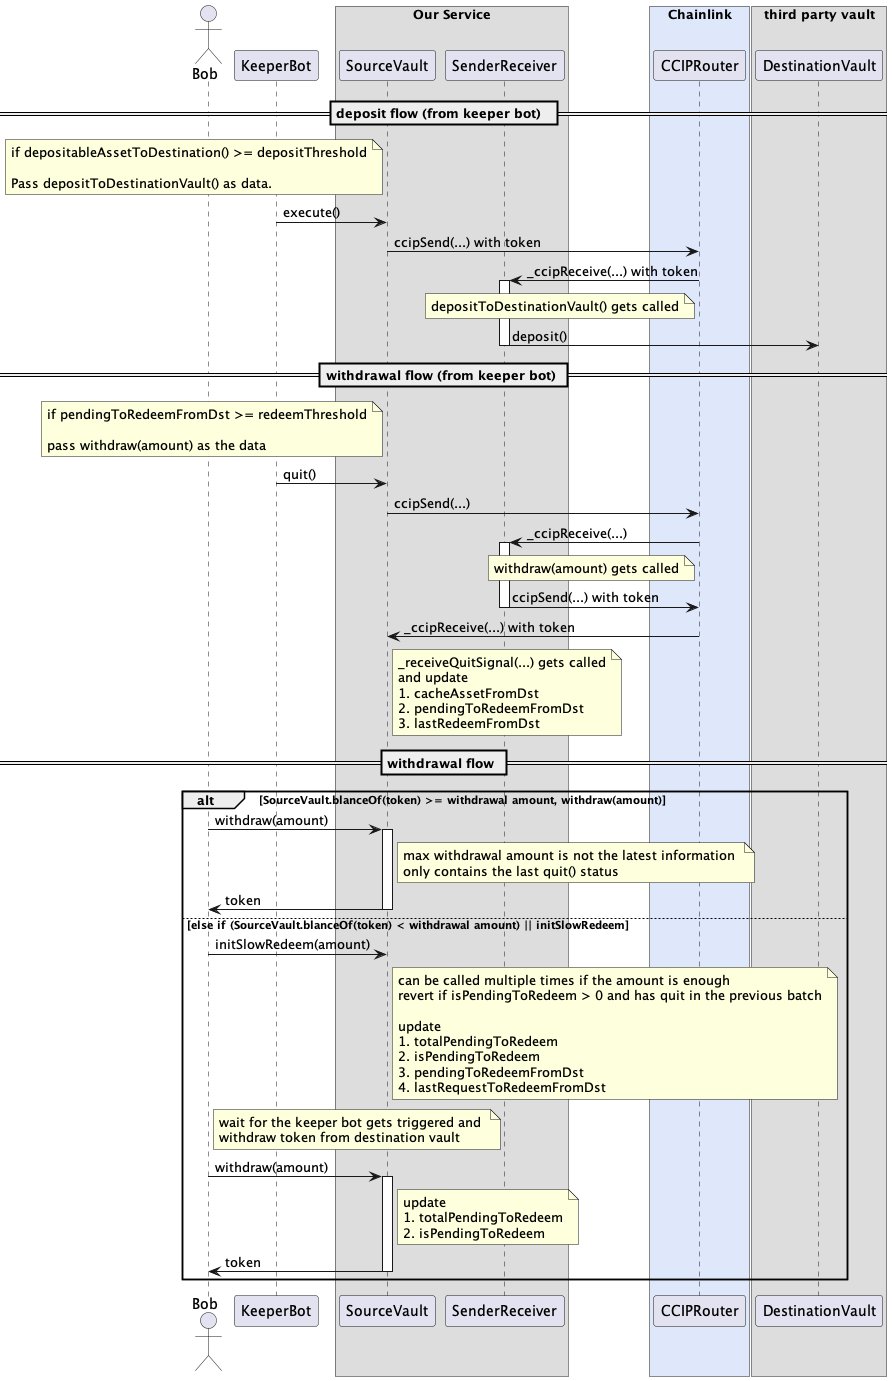

The diagram above was rendered by PlantUML. Its source (embedded in the PNG):
@startuml
actor Bob
participant KeeperBot

box "Our Service"
participant SourceVault
participant SenderReceiver
endbox

== deposit flow (from keeper bot)  ==
note left SourceVault
if depositableAssetToDestination() >= depositThreshold

Pass depositToDestinationVault() as data.
end note
KeeperBot -> SourceVault: execute()
SourceVault -> CCIPRouter: ccipSend(...) with token
CCIPRouter -> SenderReceiver: _ccipReceive(...) with token
note left CCIPRouter: depositToDestinationVault() gets called
activate SenderReceiver
SenderReceiver -> DestinationVault: deposit()
deactivate SenderReceiver

== withdrawal flow (from keeper bot) ==
note left SourceVault
if pendingToRedeemFromDst >= redeemThreshold

pass withdraw(amount) as the data
end note
KeeperBot -> SourceVault: quit()
SourceVault -> CCIPRouter: ccipSend(...)
CCIPRouter -> SenderReceiver: _ccipReceive(...)
note left CCIPRouter: withdraw(amount) gets called
activate SenderReceiver
SenderReceiver -> CCIPRouter: ccipSend(...) with token
deactivate SenderReceiver
CCIPRouter -> SourceVault: _ccipReceive(...) with token

note right SourceVault
_receiveQuitSignal(...) gets called
and update 
1. cacheAssetFromDst
2. pendingToRedeemFromDst
3. lastRedeemFromDst
end note



== withdrawal flow ==
alt SourceVault.blanceOf(token) >= withdrawal amount, withdraw(amount)
    Bob -> SourceVault: withdraw(amount)
    activate SourceVault
    note right SourceVault
    max withdrawal amount is not the latest information 
    only contains the last quit() status
    end note
    SourceVault -> Bob: token
    deactivate SourceVault
else else if (SourceVault.blanceOf(token) < withdrawal amount) || initSlowRedeem
  Bob -> SourceVault: initSlowRedeem(amount)
  note right SourceVault
  can be called multiple times if the amount is enough 
  revert if isPendingToRedeem > 0 and has quit in the previous batch

  update 
  1. totalPendingToRedeem
  2. isPendingToRedeem
  3. pendingToRedeemFromDst
  4. lastRequestToRedeemFromDst
  end note
  
  note right Bob
  wait for the keeper bot gets triggered and 
  withdraw token from destination vault
  end note
  
  Bob -> SourceVault: withdraw(amount)
  activate SourceVault
  note right SourceVault
  update
  1. totalPendingToRedeem
  2. isPendingToRedeem
  end note
  SourceVault -> Bob: token
  deactivate SourceVault
end


box "Chainlink" #dfe7fb
participant CCIPRouter order 30
endbox

box "third party vault"
participant DestinationVault order 50
endbox
@enduml